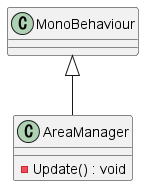

The diagram above was rendered by PlantUML. Its source (embedded in the PNG):
@startuml
class AreaManager {
    - Update() : void
}
MonoBehaviour <|-- AreaManager
@enduml